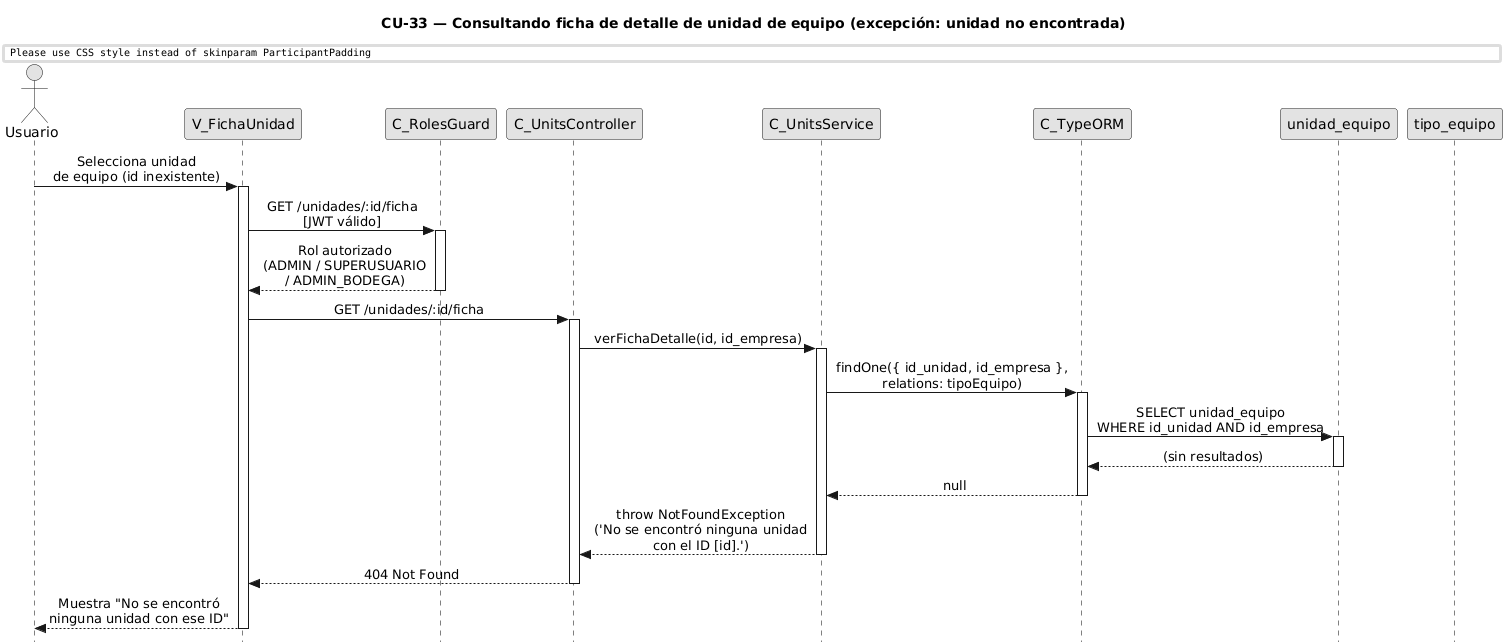

The diagram above was rendered by PlantUML. Its source (embedded in the PNG):
@startuml CU33-exc-unidad-no-encontrada
title CU-33 — Consultando ficha de detalle de unidad de equipo (excepción: unidad no encontrada)

skinparam style strictuml
skinparam monochrome true
skinparam shadowing false
skinparam sequenceMessageAlign center
skinparam ParticipantPadding 70
skinparam ActorPadding 30
skinparam sequence {
  MessageAlign center
  LifeLineBorderColor black
}
hide footbox

actor "Usuario" as user
participant "V_FichaUnidad" as view
participant "C_RolesGuard" as guard
participant "C_UnitsController" as ctrl
participant "C_UnitsService" as svc
participant "C_TypeORM" as orm
participant "unidad_equipo" as uent
participant "tipo_equipo" as tent

user -> view : Selecciona unidad\nde equipo (id inexistente)
activate view

view -> guard : GET /unidades/:id/ficha\n[JWT válido]
activate guard

guard --> view : Rol autorizado\n(ADMIN / SUPERUSUARIO\n/ ADMIN_BODEGA)
deactivate guard

view -> ctrl : GET /unidades/:id/ficha
activate ctrl

ctrl -> svc : verFichaDetalle(id, id_empresa)
activate svc

svc -> orm : findOne({ id_unidad, id_empresa },\nrelations: tipoEquipo)
activate orm

orm -> uent : SELECT unidad_equipo\nWHERE id_unidad AND id_empresa
activate uent
uent --> orm : (sin resultados)
deactivate uent

orm --> svc : null
deactivate orm

svc --> ctrl : throw NotFoundException\n('No se encontró ninguna unidad\ncon el ID [id].')
deactivate svc

ctrl --> view : 404 Not Found
deactivate ctrl

view --> user : Muestra "No se encontró\nninguna unidad con ese ID"
deactivate view

@enduml